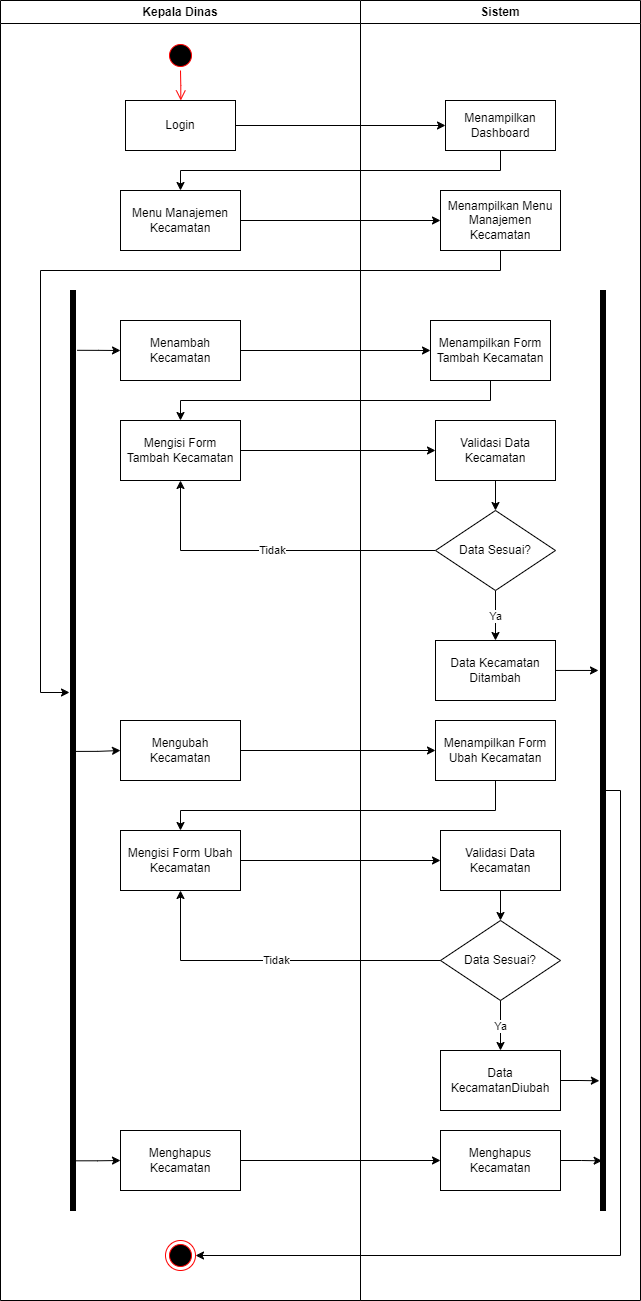

The diagram above was exported from draw.io. Its source (the exported page's mxGraphModel, read from the mxfile embedded in the PNG):
<mxGraphModel dx="3814" dy="2660" grid="1" gridSize="10" guides="1" tooltips="1" connect="1" arrows="1" fold="1" page="0" pageScale="1" pageWidth="1169" pageHeight="826" background="none" math="0" shadow="0">
  <root>
    <mxCell id="0" />
    <mxCell id="1" parent="0" />
    <mxCell id="2" value="Kepala Dinas" style="swimlane;whiteSpace=wrap;perimeter=rhombusPerimeter;align=center;" vertex="1" parent="1">
      <mxGeometry x="3320" y="-840" width="360" height="1300" as="geometry" />
    </mxCell>
    <mxCell id="3" value="" style="ellipse;shape=startState;fillColor=#000000;strokeColor=#ff0000;" vertex="1" parent="2">
      <mxGeometry x="165" y="40" width="30" height="30" as="geometry" />
    </mxCell>
    <mxCell id="4" value="" style="edgeStyle=elbowEdgeStyle;elbow=horizontal;verticalAlign=bottom;endArrow=open;endSize=8;strokeColor=#FF0000;endFill=1;rounded=0" edge="1" parent="2" source="3" target="5">
      <mxGeometry x="100" y="40" as="geometry">
        <mxPoint x="115" y="110" as="targetPoint" />
      </mxGeometry>
    </mxCell>
    <mxCell id="5" value="Login" style="whiteSpace=wrap;" vertex="1" parent="2">
      <mxGeometry x="125" y="100" width="110" height="50" as="geometry" />
    </mxCell>
    <mxCell id="6" value="Menu Manajemen Kecamatan" style="whiteSpace=wrap;html=1;" vertex="1" parent="2">
      <mxGeometry x="120" y="190" width="120" height="60" as="geometry" />
    </mxCell>
    <mxCell id="7" value="" style="ellipse;shape=endState;fillColor=#000000;strokeColor=#ff0000" vertex="1" parent="2">
      <mxGeometry x="165" y="1240" width="30" height="30" as="geometry" />
    </mxCell>
    <mxCell id="8" value="Sistem" style="swimlane;whiteSpace=wrap;startSize=23;" vertex="1" parent="1">
      <mxGeometry x="3680" y="-840" width="280" height="1300" as="geometry" />
    </mxCell>
    <mxCell id="9" value="Menampilkan Dashboard" style="horizontal=1;whiteSpace=wrap;" vertex="1" parent="8">
      <mxGeometry x="85" y="100" width="110" height="50" as="geometry" />
    </mxCell>
    <mxCell id="10" style="edgeStyle=orthogonalEdgeStyle;rounded=0;orthogonalLoop=1;jettySize=auto;html=1;entryX=1.206;entryY=0.562;entryDx=0;entryDy=0;entryPerimeter=0;" edge="1" parent="8" source="11" target="12">
      <mxGeometry relative="1" as="geometry">
        <mxPoint x="-320" y="670" as="targetPoint" />
        <Array as="points">
          <mxPoint x="140" y="270" />
          <mxPoint x="-320" y="270" />
          <mxPoint x="-320" y="692" />
          <mxPoint x="-291" y="692" />
        </Array>
      </mxGeometry>
    </mxCell>
    <mxCell id="11" value="Menampilkan Menu Manajemen Kecamatan" style="whiteSpace=wrap;html=1;" vertex="1" parent="8">
      <mxGeometry x="80" y="190" width="120" height="60" as="geometry" />
    </mxCell>
    <mxCell id="12" value="" style="html=1;points=[];perimeter=orthogonalPerimeter;fillColor=strokeColor;rotation=-180;" vertex="1" parent="8">
      <mxGeometry x="-290" y="290" width="5" height="920" as="geometry" />
    </mxCell>
    <mxCell id="13" value="Menambah Kecamatan" style="whiteSpace=wrap;html=1;" vertex="1" parent="8">
      <mxGeometry x="-240" y="320" width="120" height="60" as="geometry" />
    </mxCell>
    <mxCell id="14" style="edgeStyle=orthogonalEdgeStyle;rounded=0;orthogonalLoop=1;jettySize=auto;html=1;" edge="1" parent="8" source="20" target="22">
      <mxGeometry relative="1" as="geometry" />
    </mxCell>
    <mxCell id="15" value="Ya" style="edgeStyle=orthogonalEdgeStyle;rounded=0;orthogonalLoop=1;jettySize=auto;html=1;" edge="1" parent="8" source="22" target="23">
      <mxGeometry relative="1" as="geometry" />
    </mxCell>
    <mxCell id="16" value="Mengisi Form Tambah Kecamatan" style="whiteSpace=wrap;html=1;" vertex="1" parent="8">
      <mxGeometry x="-240" y="420" width="120" height="60" as="geometry" />
    </mxCell>
    <mxCell id="17" style="edgeStyle=orthogonalEdgeStyle;rounded=0;orthogonalLoop=1;jettySize=auto;html=1;" edge="1" parent="8" source="16" target="20">
      <mxGeometry relative="1" as="geometry" />
    </mxCell>
    <mxCell id="18" value="Menampilkan Form Tambah Kecamatan" style="whiteSpace=wrap;html=1;" vertex="1" parent="8">
      <mxGeometry x="70" y="320" width="120" height="60" as="geometry" />
    </mxCell>
    <mxCell id="19" value="Tidak" style="edgeStyle=orthogonalEdgeStyle;rounded=0;orthogonalLoop=1;jettySize=auto;html=1;" edge="1" parent="8" source="22" target="16">
      <mxGeometry relative="1" as="geometry" />
    </mxCell>
    <mxCell id="20" value="Validasi Data Kecamatan" style="whiteSpace=wrap;html=1;" vertex="1" parent="8">
      <mxGeometry x="75" y="420" width="120" height="60" as="geometry" />
    </mxCell>
    <mxCell id="21" style="edgeStyle=orthogonalEdgeStyle;rounded=0;orthogonalLoop=1;jettySize=auto;html=1;" edge="1" parent="8" source="18" target="16">
      <mxGeometry relative="1" as="geometry">
        <Array as="points">
          <mxPoint x="130" y="400" />
          <mxPoint x="-180" y="400" />
        </Array>
      </mxGeometry>
    </mxCell>
    <mxCell id="22" value="Data Sesuai?" style="rhombus;whiteSpace=wrap;html=1;" vertex="1" parent="8">
      <mxGeometry x="75" y="510" width="120" height="80" as="geometry" />
    </mxCell>
    <mxCell id="23" value="Data Kecamatan Ditambah" style="whiteSpace=wrap;html=1;" vertex="1" parent="8">
      <mxGeometry x="75" y="640" width="120" height="60" as="geometry" />
    </mxCell>
    <mxCell id="24" value="" style="html=1;points=[];perimeter=orthogonalPerimeter;fillColor=strokeColor;rotation=-180;" vertex="1" parent="8">
      <mxGeometry x="240" y="290" width="5" height="920" as="geometry" />
    </mxCell>
    <mxCell id="25" style="edgeStyle=orthogonalEdgeStyle;rounded=0;orthogonalLoop=1;jettySize=auto;html=1;entryX=1.4;entryY=0.587;entryDx=0;entryDy=0;entryPerimeter=0;" edge="1" parent="8" source="23" target="24">
      <mxGeometry relative="1" as="geometry" />
    </mxCell>
    <mxCell id="26" style="edgeStyle=orthogonalEdgeStyle;rounded=0;orthogonalLoop=1;jettySize=auto;html=1;entryX=1.225;entryY=0.141;entryDx=0;entryDy=0;entryPerimeter=0;" edge="1" parent="8" source="35" target="24">
      <mxGeometry relative="1" as="geometry">
        <mxPoint x="230" y="1079" as="targetPoint" />
      </mxGeometry>
    </mxCell>
    <mxCell id="27" style="edgeStyle=orthogonalEdgeStyle;rounded=0;orthogonalLoop=1;jettySize=auto;html=1;entryX=0.677;entryY=0.054;entryDx=0;entryDy=0;entryPerimeter=0;" edge="1" parent="8" source="36" target="24">
      <mxGeometry relative="1" as="geometry" />
    </mxCell>
    <mxCell id="28" value="Mengisi Form Ubah Kecamatan" style="whiteSpace=wrap;html=1;" vertex="1" parent="8">
      <mxGeometry x="-240" y="830" width="120" height="60" as="geometry" />
    </mxCell>
    <mxCell id="29" value="Mengubah Kecamatan" style="whiteSpace=wrap;html=1;" vertex="1" parent="8">
      <mxGeometry x="-240" y="720" width="120" height="60" as="geometry" />
    </mxCell>
    <mxCell id="30" value="Menghapus Kecamatan" style="whiteSpace=wrap;html=1;" vertex="1" parent="8">
      <mxGeometry x="-240" y="1130" width="120" height="60" as="geometry" />
    </mxCell>
    <mxCell id="31" value="Menampilkan Form Ubah Kecamatan" style="whiteSpace=wrap;html=1;" vertex="1" parent="8">
      <mxGeometry x="75" y="720" width="120" height="60" as="geometry" />
    </mxCell>
    <mxCell id="32" style="edgeStyle=orthogonalEdgeStyle;rounded=0;orthogonalLoop=1;jettySize=auto;html=1;" edge="1" parent="8" source="33" target="34">
      <mxGeometry relative="1" as="geometry" />
    </mxCell>
    <mxCell id="33" value="Validasi Data Kecamatan" style="whiteSpace=wrap;html=1;" vertex="1" parent="8">
      <mxGeometry x="80" y="830" width="120" height="60" as="geometry" />
    </mxCell>
    <mxCell id="34" value="Data Sesuai?" style="rhombus;whiteSpace=wrap;html=1;" vertex="1" parent="8">
      <mxGeometry x="80" y="920" width="120" height="80" as="geometry" />
    </mxCell>
    <mxCell id="35" value="Data KecamatanDiubah" style="whiteSpace=wrap;html=1;" vertex="1" parent="8">
      <mxGeometry x="80" y="1050" width="120" height="60" as="geometry" />
    </mxCell>
    <mxCell id="36" value="Menghapus Kecamatan" style="whiteSpace=wrap;html=1;" vertex="1" parent="8">
      <mxGeometry x="80" y="1130" width="120" height="60" as="geometry" />
    </mxCell>
    <mxCell id="37" value="Ya" style="edgeStyle=orthogonalEdgeStyle;rounded=0;orthogonalLoop=1;jettySize=auto;html=1;" edge="1" parent="8" source="34" target="35">
      <mxGeometry relative="1" as="geometry" />
    </mxCell>
    <mxCell id="38" value="" style="edgeStyle=orthogonalEdgeStyle;rounded=0;orthogonalLoop=1;jettySize=auto;html=1;" edge="1" parent="8" source="29" target="31">
      <mxGeometry x="-0.0013" relative="1" as="geometry">
        <mxPoint x="-115" y="750" as="sourcePoint" />
        <mxPoint as="offset" />
      </mxGeometry>
    </mxCell>
    <mxCell id="39" value="" style="edgeStyle=orthogonalEdgeStyle;rounded=0;orthogonalLoop=1;jettySize=auto;html=1;" edge="1" parent="8" source="31" target="28">
      <mxGeometry relative="1" as="geometry">
        <Array as="points">
          <mxPoint x="135" y="810" />
          <mxPoint x="-180" y="810" />
        </Array>
      </mxGeometry>
    </mxCell>
    <mxCell id="40" value="" style="edgeStyle=orthogonalEdgeStyle;rounded=0;orthogonalLoop=1;jettySize=auto;html=1;" edge="1" parent="8" source="28" target="33">
      <mxGeometry relative="1" as="geometry" />
    </mxCell>
    <mxCell id="41" value="Tidak" style="edgeStyle=orthogonalEdgeStyle;rounded=0;orthogonalLoop=1;jettySize=auto;html=1;" edge="1" parent="8" source="34" target="28">
      <mxGeometry relative="1" as="geometry" />
    </mxCell>
    <mxCell id="42" value="" style="edgeStyle=orthogonalEdgeStyle;rounded=0;orthogonalLoop=1;jettySize=auto;html=1;" edge="1" parent="8" source="30" target="36">
      <mxGeometry relative="1" as="geometry">
        <mxPoint x="-120" y="1160" as="sourcePoint" />
      </mxGeometry>
    </mxCell>
    <mxCell id="43" value="" style="edgeStyle=orthogonalEdgeStyle;rounded=0;orthogonalLoop=1;jettySize=auto;html=1;" edge="1" parent="8" source="13" target="18">
      <mxGeometry x="0.0028" relative="1" as="geometry">
        <mxPoint x="-130" y="350" as="sourcePoint" />
        <mxPoint as="offset" />
      </mxGeometry>
    </mxCell>
    <mxCell id="44" style="edgeStyle=orthogonalEdgeStyle;rounded=0;orthogonalLoop=1;jettySize=auto;html=1;exitX=0.277;exitY=0.054;exitDx=0;exitDy=0;exitPerimeter=0;" edge="1" parent="8" source="12" target="30">
      <mxGeometry relative="1" as="geometry" />
    </mxCell>
    <mxCell id="45" style="edgeStyle=orthogonalEdgeStyle;rounded=0;orthogonalLoop=1;jettySize=auto;html=1;exitX=0.174;exitY=0.499;exitDx=0;exitDy=0;exitPerimeter=0;" edge="1" parent="8" source="12" target="29">
      <mxGeometry relative="1" as="geometry" />
    </mxCell>
    <mxCell id="46" style="edgeStyle=orthogonalEdgeStyle;rounded=0;orthogonalLoop=1;jettySize=auto;html=1;exitX=-0.342;exitY=0.935;exitDx=0;exitDy=0;exitPerimeter=0;" edge="1" parent="8" source="12" target="13">
      <mxGeometry relative="1" as="geometry" />
    </mxCell>
    <mxCell id="47" value="" style="edgeStyle=orthogonalEdgeStyle;rounded=0;orthogonalLoop=1;jettySize=auto;html=1;" edge="1" source="5" target="9" parent="1">
      <mxGeometry relative="1" as="geometry" />
    </mxCell>
    <mxCell id="48" value="" style="edgeStyle=orthogonalEdgeStyle;rounded=0;orthogonalLoop=1;jettySize=auto;html=1;" edge="1" source="9" target="6" parent="1">
      <mxGeometry relative="1" as="geometry">
        <Array as="points">
          <mxPoint x="3820" y="-670" />
          <mxPoint x="3500" y="-670" />
        </Array>
      </mxGeometry>
    </mxCell>
    <mxCell id="49" value="" style="edgeStyle=orthogonalEdgeStyle;rounded=0;orthogonalLoop=1;jettySize=auto;html=1;" edge="1" source="6" target="11" parent="1">
      <mxGeometry relative="1" as="geometry" />
    </mxCell>
    <mxCell id="50" style="edgeStyle=orthogonalEdgeStyle;rounded=0;orthogonalLoop=1;jettySize=auto;html=1;" edge="1" source="24" target="7" parent="1">
      <mxGeometry relative="1" as="geometry">
        <Array as="points">
          <mxPoint x="3940" y="-50" />
          <mxPoint x="3940" y="415" />
        </Array>
      </mxGeometry>
    </mxCell>
  </root>
</mxGraphModel>